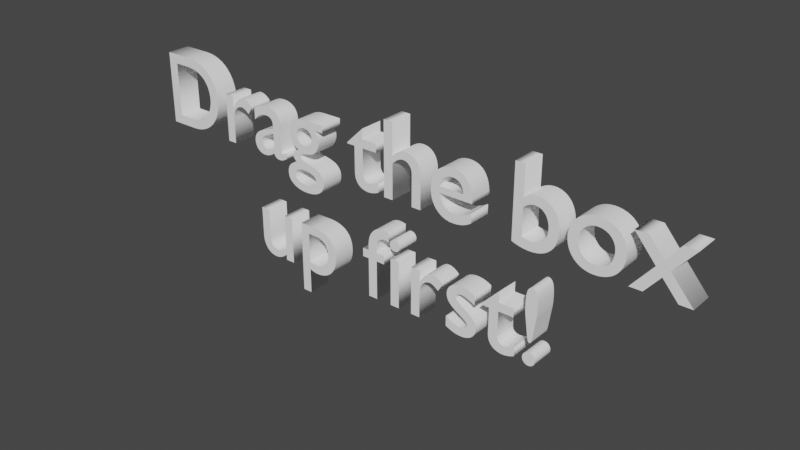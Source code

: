 # Source: text2.blend  (saved by Blender 3.3.6; exported with 4.5.12 LTS)
import bpy
from mathutils import Matrix  # noqa: F401  (used for matrix-valued properties, if any)

bpy.ops.wm.read_factory_settings(use_empty=True)
scene = bpy.context.scene
scene.name = 'Scene'

# ---- materials (node trees are filled in below, after node groups)
mat_material_001 = bpy.data.materials.new('Material.001')
mat_material_001.use_transparent_shadow = False

# ---- material node trees
mat_material_001.use_nodes = True; mat_material_001.node_tree.nodes.clear()
_N = mat_material_001.node_tree.nodes; _L = mat_material_001.node_tree.links
n0 = _N.new('ShaderNodeBsdfPrincipled'); n0.name = 'Principled BSDF'; n0.location = (10, 300)
n0.distribution = 'GGX'
n0.subsurface_method = 'RANDOM_WALK_SKIN'
n0.inputs[0].default_value = (1.0, 1.0, 1.0, 1.0)
n0.inputs[3].default_value = 1.45
n0.inputs[27].default_value = (0.0, 0.0, 0.0, 1.0)
n0.inputs[28].default_value = 1.0
n1 = _N.new('ShaderNodeOutputMaterial'); n1.name = 'Material Output'; n1.location = (300, 300)
_L.new(n0.outputs[0], n1.inputs[0])
n1.is_active_output = True

# ---- world
world_world = bpy.data.worlds.new('World'); scene.world = world_world
world_world.use_nodes = True; world_world.node_tree.nodes.clear()
_N = world_world.node_tree.nodes; _L = world_world.node_tree.links
n0 = _N.new('ShaderNodeOutputWorld'); n0.name = 'World Output'; n0.location = (300, 300)
n1 = _N.new('ShaderNodeBackground'); n1.name = 'Background'; n1.location = (10, 300)
n1.inputs[0].default_value = (0.05088, 0.05088, 0.05088, 1.0)
_L.new(n1.outputs[0], n0.inputs[0])
n0.is_active_output = True
world_world.color = (0.05088, 0.05088, 0.05088)
world_world.use_sun_shadow = False
world_world.sun_shadow_jitter_overblur = 0.0

# ---- curves / text
txt_text = bpy.data.curves.new('Text', 'FONT')
txt_text.dimensions = '2D'
txt_text.body = 'Drag the box\nup first!'
txt_text.materials.append(mat_material_001)
txt_text.extrude = 0.11
txt_text.align_x = 'CENTER'
txt_text.align_y = 'CENTER'

# ---- objects
ob_text = bpy.data.objects.new('Text', txt_text)

# ---- transforms, parenting, visibility, modifiers, constraints
ob_text.location = (0.0, 0.0, 0.0)
ob_text.rotation_euler = (1.571, -0.0, 0.0)

# ---- collection membership
scene.collection.objects.link(ob_text)

# ---- scene / render settings (as saved in the file)
scene.frame_start = 1; scene.frame_end = 250; scene.frame_set(1)
scene.render.engine = 'BLENDER_EEVEE_NEXT'
scene.cycles.sampling_pattern = 'TABULATED_SOBOL'
scene.cycles.use_light_tree = False
scene.view_settings.view_transform = 'Filmic'
bpy.context.view_layer.update()

# ---- added for rendering (the .blend has no active camera and no usable light): camera, sun
cam_auto = bpy.data.cameras.new('AutoCamera')
cam_auto.lens = 50.0
cam_auto.sensor_width = 36.0
cam_auto.clip_end = 1000.0
ob_auto_camera = bpy.data.objects.new('AutoCamera', cam_auto)
scene.collection.objects.link(ob_auto_camera)
ob_auto_camera.location = (5.28934, -6.30161, 4.12707)
ob_auto_camera.rotation_euler = (1.09748, -7.21219e-08, 0.694738)
scene.camera = ob_auto_camera
light_auto_sun = bpy.data.lights.new('AutoSun', 'SUN')
light_auto_sun.energy = 3.0
light_auto_sun.angle = 0.0523599
ob_auto_sun = bpy.data.objects.new('AutoSun', light_auto_sun)
scene.collection.objects.link(ob_auto_sun)
ob_auto_sun.rotation_euler = (0.872665, 0.174533, 0.523599)
bpy.context.view_layer.update()
